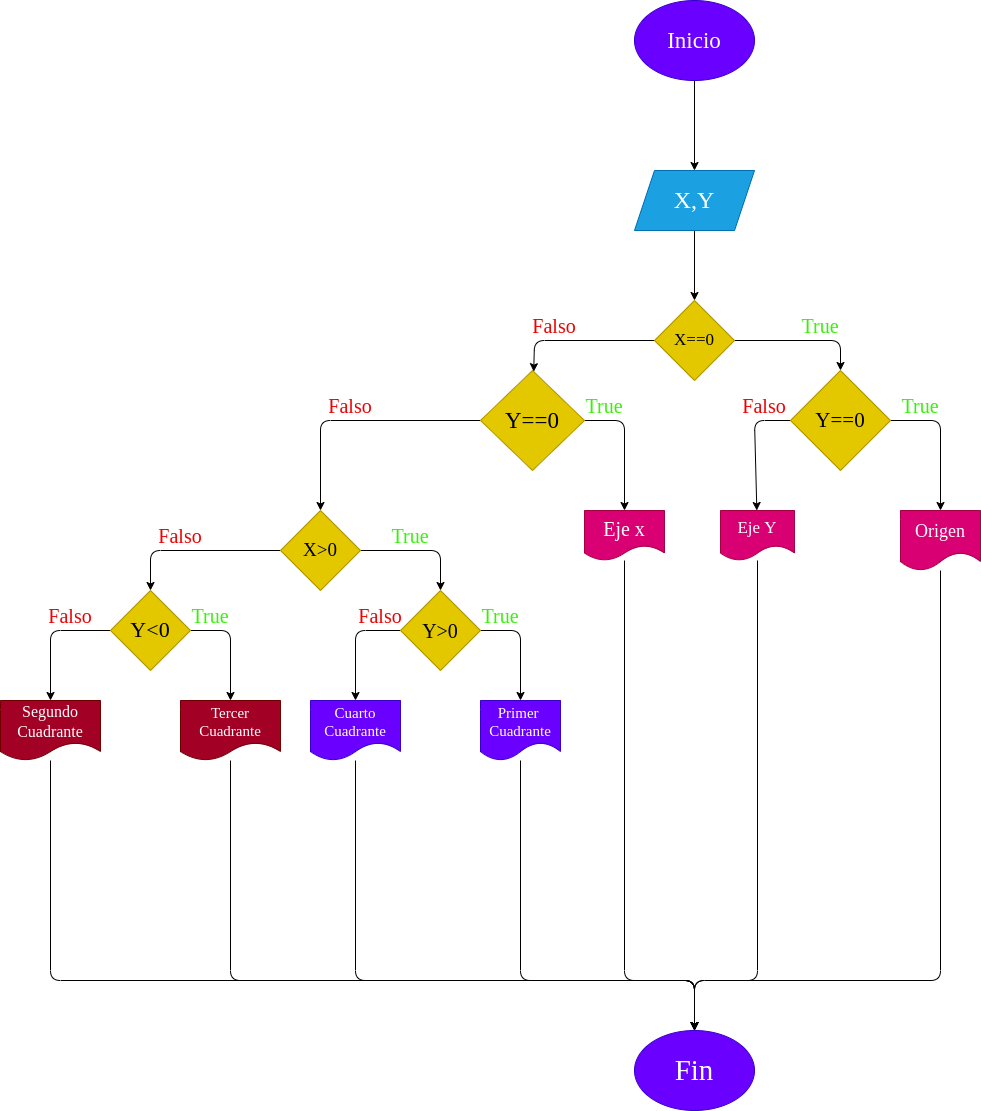

The diagram above was exported from draw.io. Its source (the exported page's mxGraphModel, read from the mxfile embedded in the PNG):
<mxGraphModel dx="1668" dy="409" grid="1" gridSize="10" guides="1" tooltips="1" connect="1" arrows="1" fold="1" page="1" pageScale="1" pageWidth="827" pageHeight="1169" math="0" shadow="0">
  <root>
    <mxCell id="0" />
    <mxCell id="1" parent="0" />
    <mxCell id="6" value="" style="edgeStyle=none;html=1;" parent="1" source="2" target="5" edge="1">
      <mxGeometry relative="1" as="geometry" />
    </mxCell>
    <mxCell id="2" value="Inicio" style="ellipse;whiteSpace=wrap;html=1;fillColor=#6a00ff;strokeColor=#3700CC;fontColor=#ffffff;fontFamily=Comic Sans MS;fontSize=23;" parent="1" vertex="1">
      <mxGeometry x="354" y="10" width="120" height="80" as="geometry" />
    </mxCell>
    <mxCell id="8" value="" style="edgeStyle=none;html=1;" parent="1" source="5" target="7" edge="1">
      <mxGeometry relative="1" as="geometry" />
    </mxCell>
    <mxCell id="5" value="X,Y" style="shape=parallelogram;perimeter=parallelogramPerimeter;whiteSpace=wrap;html=1;fixedSize=1;fillColor=#1ba1e2;fontColor=#ffffff;strokeColor=#006EAF;fontFamily=Comic Sans MS;fontSize=24;" parent="1" vertex="1">
      <mxGeometry x="354" y="180" width="120" height="60" as="geometry" />
    </mxCell>
    <mxCell id="10" value="" style="edgeStyle=none;html=1;" parent="1" source="7" target="9" edge="1">
      <mxGeometry relative="1" as="geometry">
        <Array as="points">
          <mxPoint x="254" y="350" />
        </Array>
      </mxGeometry>
    </mxCell>
    <mxCell id="12" value="" style="edgeStyle=none;html=1;" parent="1" source="7" target="11" edge="1">
      <mxGeometry relative="1" as="geometry">
        <Array as="points">
          <mxPoint x="560" y="350" />
        </Array>
      </mxGeometry>
    </mxCell>
    <mxCell id="7" value="X==0" style="rhombus;whiteSpace=wrap;html=1;fillColor=#e3c800;fontColor=#000000;strokeColor=#B09500;fontFamily=Comic Sans MS;fontSize=17;" parent="1" vertex="1">
      <mxGeometry x="374" y="310" width="80" height="80" as="geometry" />
    </mxCell>
    <mxCell id="20" value="" style="edgeStyle=none;html=1;" parent="1" source="9" target="19" edge="1">
      <mxGeometry relative="1" as="geometry">
        <Array as="points">
          <mxPoint x="344" y="430" />
        </Array>
      </mxGeometry>
    </mxCell>
    <mxCell id="22" value="" style="edgeStyle=none;html=1;" parent="1" source="9" target="21" edge="1">
      <mxGeometry relative="1" as="geometry">
        <Array as="points">
          <mxPoint x="40" y="430" />
        </Array>
      </mxGeometry>
    </mxCell>
    <mxCell id="9" value="Y==0" style="rhombus;whiteSpace=wrap;html=1;fillColor=#e3c800;fontColor=#000000;strokeColor=#B09500;fontFamily=Comic Sans MS;fontSize=23;" parent="1" vertex="1">
      <mxGeometry x="200" y="380" width="104" height="100" as="geometry" />
    </mxCell>
    <mxCell id="16" value="" style="edgeStyle=none;html=1;" parent="1" source="11" target="15" edge="1">
      <mxGeometry relative="1" as="geometry">
        <Array as="points">
          <mxPoint x="474" y="430" />
        </Array>
      </mxGeometry>
    </mxCell>
    <mxCell id="18" value="" style="edgeStyle=none;html=1;" parent="1" source="11" target="17" edge="1">
      <mxGeometry relative="1" as="geometry">
        <Array as="points">
          <mxPoint x="660" y="430" />
        </Array>
      </mxGeometry>
    </mxCell>
    <mxCell id="11" value="Y==0" style="rhombus;whiteSpace=wrap;html=1;fillColor=#e3c800;fontColor=#000000;strokeColor=#B09500;fontSize=21;fontFamily=Comic Sans MS;" parent="1" vertex="1">
      <mxGeometry x="510" y="380" width="100" height="100" as="geometry" />
    </mxCell>
    <mxCell id="43" style="edgeStyle=none;html=1;entryX=0.5;entryY=0;entryDx=0;entryDy=0;" parent="1" source="15" target="36" edge="1">
      <mxGeometry relative="1" as="geometry">
        <Array as="points">
          <mxPoint x="477" y="990" />
          <mxPoint x="414" y="990" />
        </Array>
      </mxGeometry>
    </mxCell>
    <mxCell id="15" value="Eje Y" style="shape=document;whiteSpace=wrap;html=1;boundedLbl=1;fillColor=#d80073;fontColor=#ffffff;strokeColor=#A50040;fontSize=17;fontFamily=Comic Sans MS;" parent="1" vertex="1">
      <mxGeometry x="440" y="520" width="74" height="50" as="geometry" />
    </mxCell>
    <mxCell id="44" style="edgeStyle=none;html=1;entryX=0.5;entryY=0;entryDx=0;entryDy=0;" parent="1" source="17" target="36" edge="1">
      <mxGeometry relative="1" as="geometry">
        <mxPoint x="410" y="990" as="targetPoint" />
        <Array as="points">
          <mxPoint x="660" y="990" />
          <mxPoint x="414" y="990" />
        </Array>
      </mxGeometry>
    </mxCell>
    <mxCell id="17" value="Origen" style="shape=document;whiteSpace=wrap;html=1;boundedLbl=1;fillColor=#d80073;fontColor=#ffffff;strokeColor=#A50040;fontSize=18;fontFamily=Comic Sans MS;" parent="1" vertex="1">
      <mxGeometry x="620" y="520" width="80" height="60" as="geometry" />
    </mxCell>
    <mxCell id="42" style="edgeStyle=none;html=1;entryX=0.5;entryY=0;entryDx=0;entryDy=0;" parent="1" source="19" target="36" edge="1">
      <mxGeometry relative="1" as="geometry">
        <Array as="points">
          <mxPoint x="344" y="990" />
          <mxPoint x="414" y="990" />
        </Array>
      </mxGeometry>
    </mxCell>
    <mxCell id="19" value="Eje x" style="shape=document;whiteSpace=wrap;html=1;boundedLbl=1;fillColor=#d80073;fontColor=#ffffff;strokeColor=#A50040;fontFamily=Comic Sans MS;fontSize=20;" parent="1" vertex="1">
      <mxGeometry x="304" y="520" width="80" height="50" as="geometry" />
    </mxCell>
    <mxCell id="24" value="" style="edgeStyle=none;html=1;" parent="1" source="21" target="23" edge="1">
      <mxGeometry relative="1" as="geometry">
        <Array as="points">
          <mxPoint x="160" y="560" />
        </Array>
      </mxGeometry>
    </mxCell>
    <mxCell id="26" value="" style="edgeStyle=none;html=1;" parent="1" source="21" target="25" edge="1">
      <mxGeometry relative="1" as="geometry">
        <Array as="points">
          <mxPoint x="-130" y="560" />
        </Array>
      </mxGeometry>
    </mxCell>
    <mxCell id="21" value="X&amp;gt;0" style="rhombus;whiteSpace=wrap;html=1;fillColor=#e3c800;fontColor=#000000;strokeColor=#B09500;fontFamily=Comic Sans MS;fontSize=19;" parent="1" vertex="1">
      <mxGeometry y="520" width="80" height="80" as="geometry" />
    </mxCell>
    <mxCell id="32" value="" style="edgeStyle=none;html=1;" parent="1" source="23" target="31" edge="1">
      <mxGeometry relative="1" as="geometry">
        <Array as="points">
          <mxPoint x="75" y="640" />
        </Array>
      </mxGeometry>
    </mxCell>
    <mxCell id="34" value="" style="edgeStyle=none;html=1;" parent="1" source="23" target="33" edge="1">
      <mxGeometry relative="1" as="geometry">
        <Array as="points">
          <mxPoint x="240" y="640" />
        </Array>
      </mxGeometry>
    </mxCell>
    <mxCell id="23" value="Y&amp;gt;0" style="rhombus;whiteSpace=wrap;html=1;fillColor=#e3c800;fontColor=#000000;strokeColor=#B09500;fontFamily=Comic Sans MS;fontSize=20;" parent="1" vertex="1">
      <mxGeometry x="120" y="600" width="80" height="80" as="geometry" />
    </mxCell>
    <mxCell id="28" value="" style="edgeStyle=none;html=1;" parent="1" source="25" target="27" edge="1">
      <mxGeometry relative="1" as="geometry">
        <Array as="points">
          <mxPoint x="-230" y="640" />
        </Array>
      </mxGeometry>
    </mxCell>
    <mxCell id="30" value="" style="edgeStyle=none;html=1;" parent="1" source="25" target="29" edge="1">
      <mxGeometry relative="1" as="geometry">
        <Array as="points">
          <mxPoint x="-50" y="640" />
        </Array>
      </mxGeometry>
    </mxCell>
    <mxCell id="25" value="Y&amp;lt;0" style="rhombus;whiteSpace=wrap;html=1;fillColor=#e3c800;fontColor=#000000;strokeColor=#B09500;fontFamily=Comic Sans MS;fontSize=22;" parent="1" vertex="1">
      <mxGeometry x="-170" y="600" width="80" height="80" as="geometry" />
    </mxCell>
    <mxCell id="41" style="edgeStyle=none;html=1;entryX=0.5;entryY=0;entryDx=0;entryDy=0;" parent="1" source="27" target="36" edge="1">
      <mxGeometry relative="1" as="geometry">
        <Array as="points">
          <mxPoint x="-230" y="990" />
          <mxPoint x="414" y="990" />
        </Array>
      </mxGeometry>
    </mxCell>
    <mxCell id="27" value="Segundo&lt;br style=&quot;font-size: 16px;&quot;&gt;Cuadrante" style="shape=document;whiteSpace=wrap;html=1;boundedLbl=1;fillColor=#a20025;fontColor=#ffffff;strokeColor=#6F0000;fontSize=16;fontFamily=Comic Sans MS;" parent="1" vertex="1">
      <mxGeometry x="-280" y="710" width="100" height="60" as="geometry" />
    </mxCell>
    <mxCell id="39" style="edgeStyle=none;html=1;entryX=0.5;entryY=0;entryDx=0;entryDy=0;" parent="1" source="29" target="36" edge="1">
      <mxGeometry relative="1" as="geometry">
        <Array as="points">
          <mxPoint x="-50" y="990" />
          <mxPoint x="414" y="990" />
        </Array>
      </mxGeometry>
    </mxCell>
    <mxCell id="29" value="Tercer&lt;br style=&quot;font-size: 15px;&quot;&gt;Cuadrante" style="shape=document;whiteSpace=wrap;html=1;boundedLbl=1;fillColor=#a20025;fontColor=#ffffff;strokeColor=#6F0000;fontSize=15;fontFamily=Comic Sans MS;" parent="1" vertex="1">
      <mxGeometry x="-100" y="710" width="100" height="60" as="geometry" />
    </mxCell>
    <mxCell id="40" style="edgeStyle=none;html=1;entryX=0.5;entryY=0;entryDx=0;entryDy=0;" parent="1" source="31" target="36" edge="1">
      <mxGeometry relative="1" as="geometry">
        <Array as="points">
          <mxPoint x="75" y="990" />
          <mxPoint x="414" y="990" />
        </Array>
      </mxGeometry>
    </mxCell>
    <mxCell id="31" value="Cuarto&lt;br style=&quot;font-size: 15px;&quot;&gt;Cuadrante" style="shape=document;whiteSpace=wrap;html=1;boundedLbl=1;fillColor=#6a00ff;fontColor=#ffffff;strokeColor=#3700CC;fontSize=15;fontFamily=Comic Sans MS;" parent="1" vertex="1">
      <mxGeometry x="30" y="710" width="90" height="60" as="geometry" />
    </mxCell>
    <mxCell id="37" style="edgeStyle=none;html=1;entryX=0.5;entryY=0;entryDx=0;entryDy=0;" parent="1" source="33" target="36" edge="1">
      <mxGeometry relative="1" as="geometry">
        <Array as="points">
          <mxPoint x="240" y="990" />
          <mxPoint x="414" y="990" />
        </Array>
      </mxGeometry>
    </mxCell>
    <mxCell id="33" value="Primer&amp;nbsp;&lt;br style=&quot;font-size: 15px;&quot;&gt;Cuadrante" style="shape=document;whiteSpace=wrap;html=1;boundedLbl=1;fillColor=#6a00ff;fontColor=#ffffff;strokeColor=#3700CC;fontSize=15;fontFamily=Comic Sans MS;" parent="1" vertex="1">
      <mxGeometry x="200" y="710" width="80" height="60" as="geometry" />
    </mxCell>
    <mxCell id="36" value="Fin" style="ellipse;whiteSpace=wrap;html=1;fillColor=#6a00ff;fontColor=#ffffff;strokeColor=#3700CC;fontFamily=Comic Sans MS;fontSize=29;" parent="1" vertex="1">
      <mxGeometry x="354" y="1040" width="120" height="80" as="geometry" />
    </mxCell>
    <mxCell id="47" value="Falso" style="text;html=1;strokeColor=none;fillColor=none;align=center;verticalAlign=middle;whiteSpace=wrap;rounded=0;fontFamily=Comic Sans MS;fontSize=20;fontColor=#F00000;" parent="1" vertex="1">
      <mxGeometry x="244" y="320" width="60" height="30" as="geometry" />
    </mxCell>
    <mxCell id="48" value="Falso" style="text;html=1;strokeColor=none;fillColor=none;align=center;verticalAlign=middle;whiteSpace=wrap;rounded=0;fontFamily=Comic Sans MS;fontSize=20;fontColor=#F00000;" parent="1" vertex="1">
      <mxGeometry x="40" y="400" width="60" height="30" as="geometry" />
    </mxCell>
    <mxCell id="49" value="Falso" style="text;html=1;strokeColor=none;fillColor=none;align=center;verticalAlign=middle;whiteSpace=wrap;rounded=0;fontFamily=Comic Sans MS;fontSize=20;fontColor=#F00000;" parent="1" vertex="1">
      <mxGeometry x="-130" y="530" width="60" height="30" as="geometry" />
    </mxCell>
    <mxCell id="52" value="Falso" style="text;html=1;strokeColor=none;fillColor=none;align=center;verticalAlign=middle;whiteSpace=wrap;rounded=0;fontFamily=Comic Sans MS;fontSize=20;fontColor=#F00000;" parent="1" vertex="1">
      <mxGeometry x="-240" y="610" width="60" height="30" as="geometry" />
    </mxCell>
    <mxCell id="53" value="True" style="text;html=1;strokeColor=none;fillColor=none;align=center;verticalAlign=middle;whiteSpace=wrap;rounded=0;fontFamily=Comic Sans MS;fontSize=20;fontColor=#38F00A;" parent="1" vertex="1">
      <mxGeometry x="510" y="320" width="60" height="30" as="geometry" />
    </mxCell>
    <mxCell id="54" value="True" style="text;html=1;strokeColor=none;fillColor=none;align=center;verticalAlign=middle;whiteSpace=wrap;rounded=0;fontFamily=Comic Sans MS;fontSize=20;fontColor=#38F00A;" parent="1" vertex="1">
      <mxGeometry x="610" y="400" width="60" height="30" as="geometry" />
    </mxCell>
    <mxCell id="55" value="True" style="text;html=1;strokeColor=none;fillColor=none;align=center;verticalAlign=middle;whiteSpace=wrap;rounded=0;fontFamily=Comic Sans MS;fontSize=20;fontColor=#38F00A;" parent="1" vertex="1">
      <mxGeometry x="294" y="400" width="60" height="30" as="geometry" />
    </mxCell>
    <mxCell id="56" value="True" style="text;html=1;strokeColor=none;fillColor=none;align=center;verticalAlign=middle;whiteSpace=wrap;rounded=0;fontFamily=Comic Sans MS;fontSize=20;fontColor=#38F00A;" parent="1" vertex="1">
      <mxGeometry x="100" y="530" width="60" height="30" as="geometry" />
    </mxCell>
    <mxCell id="57" value="True" style="text;html=1;strokeColor=none;fillColor=none;align=center;verticalAlign=middle;whiteSpace=wrap;rounded=0;fontFamily=Comic Sans MS;fontSize=20;fontColor=#38F00A;" parent="1" vertex="1">
      <mxGeometry x="190" y="610" width="60" height="30" as="geometry" />
    </mxCell>
    <mxCell id="58" value="True" style="text;html=1;strokeColor=none;fillColor=none;align=center;verticalAlign=middle;whiteSpace=wrap;rounded=0;fontFamily=Comic Sans MS;fontSize=20;fontColor=#38F00A;" parent="1" vertex="1">
      <mxGeometry x="-100" y="610" width="60" height="30" as="geometry" />
    </mxCell>
    <mxCell id="60" value="Falso" style="text;html=1;strokeColor=none;fillColor=none;align=center;verticalAlign=middle;whiteSpace=wrap;rounded=0;fontFamily=Comic Sans MS;fontSize=20;fontColor=#F00000;" parent="1" vertex="1">
      <mxGeometry x="70" y="610" width="60" height="30" as="geometry" />
    </mxCell>
    <mxCell id="61" value="Falso" style="text;html=1;strokeColor=none;fillColor=none;align=center;verticalAlign=middle;whiteSpace=wrap;rounded=0;fontFamily=Comic Sans MS;fontSize=20;fontColor=#F00000;" parent="1" vertex="1">
      <mxGeometry x="454" y="400" width="60" height="30" as="geometry" />
    </mxCell>
  </root>
</mxGraphModel>